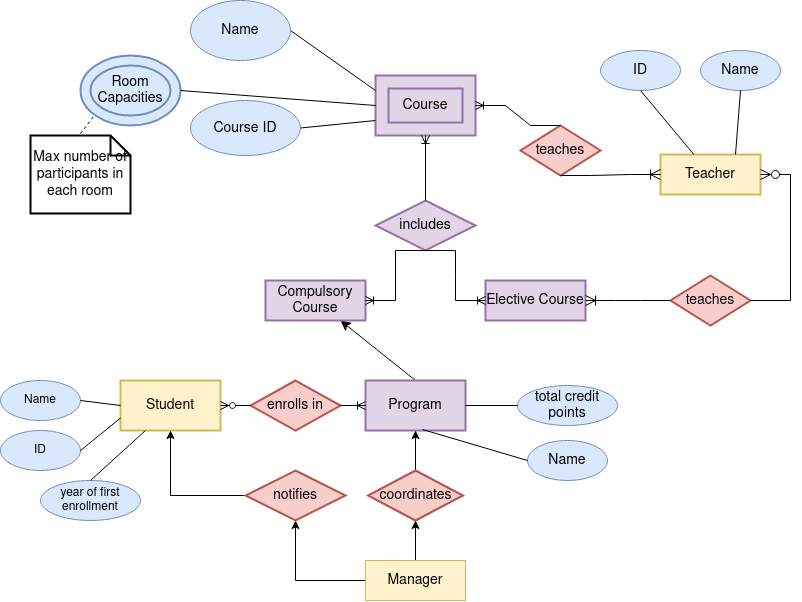

The diagram above was exported from draw.io. Its source (the exported page's mxGraphModel, read from the mxfile embedded in the PNG):
<mxGraphModel dx="1144" dy="1000" grid="1" gridSize="10" guides="1" tooltips="1" connect="1" arrows="1" fold="1" page="1" pageScale="1" pageWidth="850" pageHeight="1100" background="#ffffff" math="0" shadow="0">
  <root>
    <mxCell id="0" />
    <mxCell id="1" parent="0" />
    <mxCell id="2" value="Student" style="strokeWidth=2;whiteSpace=wrap;html=1;align=center;fontSize=14;fillColor=#fff2cc;strokeColor=#d6b656;" parent="1" vertex="1">
      <mxGeometry x="140" y="560" width="100" height="50" as="geometry" />
    </mxCell>
    <mxCell id="3" value="Name" style="ellipse;whiteSpace=wrap;html=1;fillColor=#dae8fc;strokeColor=#6c8ebf;" parent="1" vertex="1">
      <mxGeometry x="20" y="560" width="80" height="40" as="geometry" />
    </mxCell>
    <mxCell id="8ONyKWv_F3S12iE0pAfE-61" style="edgeStyle=none;curved=1;rounded=0;orthogonalLoop=1;jettySize=auto;html=1;exitX=0.5;exitY=0;exitDx=0;exitDy=0;fontSize=12;startSize=8;endSize=8;" edge="1" parent="1" source="12" target="TSYcToHzSH-eNLueg0z_-99">
      <mxGeometry relative="1" as="geometry" />
    </mxCell>
    <mxCell id="12" value="Program" style="strokeWidth=2;whiteSpace=wrap;html=1;align=center;fontSize=14;fillColor=#e1d5e7;strokeColor=#9673a6;" parent="1" vertex="1">
      <mxGeometry x="385" y="560" width="100" height="50" as="geometry" />
    </mxCell>
    <mxCell id="13" value="Course" style="shape=ext;strokeWidth=2;margin=10;double=1;whiteSpace=wrap;html=1;align=center;fontSize=14;fillColor=#e1d5e7;strokeColor=#9673a6;" parent="1" vertex="1">
      <mxGeometry x="395" y="255" width="100" height="60" as="geometry" />
    </mxCell>
    <mxCell id="16" value="includes" style="shape=rhombus;strokeWidth=2;fontSize=17;perimeter=rhombusPerimeter;whiteSpace=wrap;html=1;align=center;fontSize=14;fillColor=#e1d5e7;strokeColor=#9673a6;" parent="1" vertex="1">
      <mxGeometry x="395" y="380" width="100" height="50" as="geometry" />
    </mxCell>
    <mxCell id="20" value="&lt;font style=&quot;font-size: 14px;&quot;&gt;Name&lt;/font&gt;" style="ellipse;whiteSpace=wrap;html=1;fillColor=#dae8fc;strokeColor=#6c8ebf;" parent="1" vertex="1">
      <mxGeometry x="547" y="620" width="80" height="40" as="geometry" />
    </mxCell>
    <mxCell id="21" value="enrolls in" style="shape=rhombus;strokeWidth=2;fontSize=17;perimeter=rhombusPerimeter;whiteSpace=wrap;html=1;align=center;fontSize=14;fillColor=#f8cecc;strokeColor=#b85450;" parent="1" vertex="1">
      <mxGeometry x="270" y="560" width="90" height="50" as="geometry" />
    </mxCell>
    <mxCell id="29" value="" style="endArrow=none;html=1;entryX=1;entryY=0.5;exitX=0;exitY=0.25;entryDx=0;entryDy=0;" parent="1" source="13" target="lSs8J4Uhb09Pi8-9KCzp-56" edge="1">
      <mxGeometry width="50" height="50" relative="1" as="geometry">
        <mxPoint x="190" y="340" as="sourcePoint" />
        <mxPoint x="330" y="220" as="targetPoint" />
      </mxGeometry>
    </mxCell>
    <mxCell id="30" value="" style="endArrow=none;html=1;exitX=1;exitY=0.5;entryX=0;entryY=0.75;exitDx=0;exitDy=0;" parent="1" source="lSs8J4Uhb09Pi8-9KCzp-57" target="13" edge="1">
      <mxGeometry width="50" height="50" relative="1" as="geometry">
        <mxPoint x="330" y="305" as="sourcePoint" />
        <mxPoint x="360" y="320" as="targetPoint" />
      </mxGeometry>
    </mxCell>
    <mxCell id="31" value="Room Capacities" style="ellipse;shape=doubleEllipse;margin=10;strokeWidth=2;fontSize=14;whiteSpace=wrap;html=1;align=center;fillColor=#dae8fc;strokeColor=#6c8ebf;" parent="1" vertex="1">
      <mxGeometry x="100" y="235" width="100" height="70" as="geometry" />
    </mxCell>
    <mxCell id="32" value="" style="endArrow=none;html=1;entryX=1;entryY=0.5;exitX=0;exitY=0.5;" parent="1" source="13" target="31" edge="1">
      <mxGeometry width="50" height="50" relative="1" as="geometry">
        <mxPoint x="310" y="270" as="sourcePoint" />
        <mxPoint x="240" y="260" as="targetPoint" />
      </mxGeometry>
    </mxCell>
    <mxCell id="33" value="Max number of participants in each room" style="shape=note;strokeWidth=2;fontSize=14;size=20;whiteSpace=wrap;html=1;" parent="1" vertex="1">
      <mxGeometry x="50" y="315" width="100" height="78" as="geometry" />
    </mxCell>
    <mxCell id="34" value="" style="endArrow=none;dashed=1;html=1;exitX=0.5;exitY=0;entryX=0;entryY=1;" parent="1" target="31" edge="1">
      <mxGeometry width="50" height="50" relative="1" as="geometry">
        <mxPoint x="100" y="313" as="sourcePoint" />
        <mxPoint x="180" y="210" as="targetPoint" />
      </mxGeometry>
    </mxCell>
    <mxCell id="35" value="" style="endArrow=none;html=1;entryX=1;entryY=0.5;exitX=0;exitY=0.5;" parent="1" source="2" target="3" edge="1">
      <mxGeometry width="50" height="50" relative="1" as="geometry">
        <mxPoint x="280" y="620" as="sourcePoint" />
        <mxPoint x="80" y="640" as="targetPoint" />
      </mxGeometry>
    </mxCell>
    <mxCell id="36" value="ID" style="ellipse;whiteSpace=wrap;html=1;fillColor=#dae8fc;strokeColor=#6c8ebf;" parent="1" vertex="1">
      <mxGeometry x="20" y="610" width="80" height="40" as="geometry" />
    </mxCell>
    <mxCell id="37" value="" style="endArrow=none;html=1;exitX=0;exitY=0.75;entryX=1;entryY=0.5;" parent="1" source="2" target="36" edge="1">
      <mxGeometry width="50" height="50" relative="1" as="geometry">
        <mxPoint x="140" y="585" as="sourcePoint" />
        <mxPoint x="130" y="630" as="targetPoint" />
      </mxGeometry>
    </mxCell>
    <mxCell id="44" value="" style="endArrow=none;html=1;entryX=0.57;entryY=0.98;entryPerimeter=0;exitX=0;exitY=0.5;exitDx=0;exitDy=0;" parent="1" source="20" target="12" edge="1">
      <mxGeometry width="50" height="50" relative="1" as="geometry">
        <mxPoint x="450" y="830" as="sourcePoint" />
        <mxPoint x="500" y="780" as="targetPoint" />
      </mxGeometry>
    </mxCell>
    <mxCell id="50" value="" style="edgeStyle=entityRelationEdgeStyle;fontSize=12;html=1;endArrow=none;startArrow=ERzeroToMany;exitX=1;exitY=0.5;entryX=0;entryY=0.5;endFill=0;startFill=1;" parent="1" source="2" target="21" edge="1">
      <mxGeometry width="100" height="100" relative="1" as="geometry">
        <mxPoint x="230" y="730" as="sourcePoint" />
        <mxPoint x="330" y="630" as="targetPoint" />
      </mxGeometry>
    </mxCell>
    <mxCell id="52" value="" style="edgeStyle=entityRelationEdgeStyle;fontSize=12;html=1;endArrow=ERoneToMany;entryX=0;entryY=0.5;exitX=1;exitY=0.5;endFill=0;" parent="1" source="21" target="12" edge="1">
      <mxGeometry width="100" height="100" relative="1" as="geometry">
        <mxPoint x="260" y="620" as="sourcePoint" />
        <mxPoint x="360" y="520" as="targetPoint" />
      </mxGeometry>
    </mxCell>
    <mxCell id="55" value="" style="fontSize=12;html=1;endArrow=ERoneToMany;entryX=0.5;entryY=1;exitX=0.5;exitY=0;" parent="1" source="16" target="13" edge="1">
      <mxGeometry width="100" height="100" relative="1" as="geometry">
        <mxPoint x="530" y="430" as="sourcePoint" />
        <mxPoint x="630" y="330" as="targetPoint" />
      </mxGeometry>
    </mxCell>
    <mxCell id="lSs8J4Uhb09Pi8-9KCzp-56" value="Name" style="ellipse;whiteSpace=wrap;html=1;fillColor=#dae8fc;strokeColor=#6c8ebf;fontSize=14;" parent="1" vertex="1">
      <mxGeometry x="210" y="180" width="100" height="60" as="geometry" />
    </mxCell>
    <mxCell id="lSs8J4Uhb09Pi8-9KCzp-57" value="Course ID" style="ellipse;whiteSpace=wrap;html=1;fillColor=#dae8fc;strokeColor=#6c8ebf;fontSize=14;" parent="1" vertex="1">
      <mxGeometry x="210" y="280" width="110" height="55" as="geometry" />
    </mxCell>
    <mxCell id="TSYcToHzSH-eNLueg0z_-56" value="year of first enrollment" style="ellipse;whiteSpace=wrap;html=1;align=center;fillColor=#dae8fc;strokeColor=#6c8ebf;" parent="1" vertex="1">
      <mxGeometry x="60" y="660" width="100" height="40" as="geometry" />
    </mxCell>
    <mxCell id="TSYcToHzSH-eNLueg0z_-57" value="&lt;font style=&quot;font-size: 14px;&quot;&gt;total credit points&lt;/font&gt;" style="ellipse;whiteSpace=wrap;html=1;align=center;fillColor=#dae8fc;strokeColor=#6c8ebf;" parent="1" vertex="1">
      <mxGeometry x="537" y="565" width="100" height="40" as="geometry" />
    </mxCell>
    <mxCell id="TSYcToHzSH-eNLueg0z_-60" value="" style="line;strokeWidth=1;rotatable=0;dashed=0;labelPosition=right;align=left;verticalAlign=middle;spacingTop=0;spacingLeft=6;points=[];portConstraint=eastwest;" parent="1" vertex="1">
      <mxGeometry x="485" y="580" width="52" height="10" as="geometry" />
    </mxCell>
    <mxCell id="TSYcToHzSH-eNLueg0z_-71" value="" style="endArrow=none;html=1;exitX=0.25;exitY=1;entryX=0.5;entryY=0;exitDx=0;exitDy=0;entryDx=0;entryDy=0;" parent="1" source="2" target="TSYcToHzSH-eNLueg0z_-56" edge="1">
      <mxGeometry width="50" height="50" relative="1" as="geometry">
        <mxPoint x="207" y="630" as="sourcePoint" />
        <mxPoint x="167" y="662" as="targetPoint" />
      </mxGeometry>
    </mxCell>
    <mxCell id="TSYcToHzSH-eNLueg0z_-73" value="Teacher" style="whiteSpace=wrap;html=1;align=center;fillColor=#fff2cc;strokeColor=#d6b656;fontStyle=0;fontSize=14;strokeWidth=2;" parent="1" vertex="1">
      <mxGeometry x="680" y="334" width="100" height="40" as="geometry" />
    </mxCell>
    <mxCell id="TSYcToHzSH-eNLueg0z_-74" value="&lt;font style=&quot;font-size: 14px;&quot;&gt;Name&lt;/font&gt;" style="ellipse;whiteSpace=wrap;html=1;fillColor=#dae8fc;strokeColor=#6c8ebf;" parent="1" vertex="1">
      <mxGeometry x="720" y="230" width="80" height="40" as="geometry" />
    </mxCell>
    <mxCell id="TSYcToHzSH-eNLueg0z_-75" value="&lt;font style=&quot;font-size: 14px;&quot;&gt;ID&lt;/font&gt;" style="ellipse;whiteSpace=wrap;html=1;fillColor=#dae8fc;strokeColor=#6c8ebf;" parent="1" vertex="1">
      <mxGeometry x="620" y="230" width="80" height="40" as="geometry" />
    </mxCell>
    <mxCell id="TSYcToHzSH-eNLueg0z_-81" value="" style="endArrow=none;html=1;rounded=0;exitX=0.5;exitY=1;exitDx=0;exitDy=0;" parent="1" source="TSYcToHzSH-eNLueg0z_-75" target="TSYcToHzSH-eNLueg0z_-73" edge="1">
      <mxGeometry width="50" height="50" relative="1" as="geometry">
        <mxPoint x="487" y="100" as="sourcePoint" />
        <mxPoint x="480" y="130" as="targetPoint" />
      </mxGeometry>
    </mxCell>
    <mxCell id="TSYcToHzSH-eNLueg0z_-82" value="" style="endArrow=none;html=1;rounded=0;entryX=0.75;entryY=0;entryDx=0;entryDy=0;exitX=0.5;exitY=1;exitDx=0;exitDy=0;" parent="1" source="TSYcToHzSH-eNLueg0z_-74" target="TSYcToHzSH-eNLueg0z_-73" edge="1">
      <mxGeometry width="50" height="50" relative="1" as="geometry">
        <mxPoint x="587" y="100" as="sourcePoint" />
        <mxPoint x="580" y="130" as="targetPoint" />
      </mxGeometry>
    </mxCell>
    <mxCell id="TSYcToHzSH-eNLueg0z_-83" value="&lt;font style=&quot;font-size: 14px;&quot;&gt;teaches&lt;/font&gt;" style="shape=rhombus;perimeter=rhombusPerimeter;whiteSpace=wrap;html=1;align=center;fillColor=#f8cecc;strokeColor=#b85450;strokeWidth=2;" parent="1" vertex="1">
      <mxGeometry x="540" y="305" width="80" height="50" as="geometry" />
    </mxCell>
    <mxCell id="TSYcToHzSH-eNLueg0z_-85" value="" style="edgeStyle=entityRelationEdgeStyle;fontSize=12;html=1;endArrow=ERoneToMany;rounded=0;exitX=0.5;exitY=0;exitDx=0;exitDy=0;" parent="1" source="TSYcToHzSH-eNLueg0z_-83" target="13" edge="1">
      <mxGeometry width="100" height="100" relative="1" as="geometry">
        <mxPoint x="440" y="260" as="sourcePoint" />
        <mxPoint x="540" y="160" as="targetPoint" />
      </mxGeometry>
    </mxCell>
    <mxCell id="TSYcToHzSH-eNLueg0z_-98" style="edgeStyle=orthogonalEdgeStyle;rounded=0;orthogonalLoop=1;jettySize=auto;html=1;" parent="1" source="TSYcToHzSH-eNLueg0z_-89" target="2" edge="1">
      <mxGeometry relative="1" as="geometry" />
    </mxCell>
    <mxCell id="TSYcToHzSH-eNLueg0z_-89" value="&lt;font style=&quot;font-size: 14px;&quot;&gt;notifies&lt;/font&gt;" style="shape=rhombus;perimeter=rhombusPerimeter;whiteSpace=wrap;html=1;align=center;fillColor=#f8cecc;strokeColor=#b85450;rounded=0;shadow=0;strokeWidth=2;" parent="1" vertex="1">
      <mxGeometry x="265" y="650" width="100" height="50" as="geometry" />
    </mxCell>
    <mxCell id="TSYcToHzSH-eNLueg0z_-96" style="edgeStyle=orthogonalEdgeStyle;rounded=0;orthogonalLoop=1;jettySize=auto;html=1;exitX=0.5;exitY=0;exitDx=0;exitDy=0;entryX=0.5;entryY=1;entryDx=0;entryDy=0;" parent="1" source="TSYcToHzSH-eNLueg0z_-90" target="12" edge="1">
      <mxGeometry relative="1" as="geometry" />
    </mxCell>
    <mxCell id="TSYcToHzSH-eNLueg0z_-90" value="&lt;font style=&quot;font-size: 14px;&quot;&gt;coordinates&lt;/font&gt;" style="shape=rhombus;perimeter=rhombusPerimeter;whiteSpace=wrap;html=1;align=center;fillColor=#f8cecc;strokeColor=#b85450;strokeWidth=2;" parent="1" vertex="1">
      <mxGeometry x="387.5" y="650" width="95" height="50" as="geometry" />
    </mxCell>
    <mxCell id="TSYcToHzSH-eNLueg0z_-95" style="edgeStyle=orthogonalEdgeStyle;rounded=0;orthogonalLoop=1;jettySize=auto;html=1;entryX=0.5;entryY=1;entryDx=0;entryDy=0;" parent="1" source="TSYcToHzSH-eNLueg0z_-91" target="TSYcToHzSH-eNLueg0z_-90" edge="1">
      <mxGeometry relative="1" as="geometry" />
    </mxCell>
    <mxCell id="TSYcToHzSH-eNLueg0z_-97" style="edgeStyle=orthogonalEdgeStyle;rounded=0;orthogonalLoop=1;jettySize=auto;html=1;exitX=0;exitY=0.5;exitDx=0;exitDy=0;entryX=0.5;entryY=1;entryDx=0;entryDy=0;" parent="1" source="TSYcToHzSH-eNLueg0z_-91" target="TSYcToHzSH-eNLueg0z_-89" edge="1">
      <mxGeometry relative="1" as="geometry" />
    </mxCell>
    <mxCell id="TSYcToHzSH-eNLueg0z_-91" value="&lt;font style=&quot;font-size: 14px;&quot;&gt;Manager&lt;/font&gt;" style="whiteSpace=wrap;html=1;align=center;fillColor=#fff2cc;strokeColor=#d6b656;" parent="1" vertex="1">
      <mxGeometry x="385" y="740" width="100" height="40" as="geometry" />
    </mxCell>
    <mxCell id="TSYcToHzSH-eNLueg0z_-99" value="&lt;font style=&quot;font-size: 14px;&quot;&gt;Compulsory Course&lt;/font&gt;" style="whiteSpace=wrap;html=1;align=center;fillColor=#e1d5e7;strokeColor=#9673a6;strokeWidth=2;" parent="1" vertex="1">
      <mxGeometry x="285" y="460" width="100" height="40" as="geometry" />
    </mxCell>
    <mxCell id="TSYcToHzSH-eNLueg0z_-100" value="&lt;font style=&quot;font-size: 14px;&quot;&gt;Elective Course&lt;/font&gt;" style="whiteSpace=wrap;html=1;align=center;fillColor=#e1d5e7;strokeColor=#9673a6;strokeWidth=2;" parent="1" vertex="1">
      <mxGeometry x="505" y="460" width="100" height="40" as="geometry" />
    </mxCell>
    <mxCell id="TSYcToHzSH-eNLueg0z_-101" value="" style="edgeStyle=entityRelationEdgeStyle;fontSize=12;html=1;endArrow=ERoneToMany;rounded=0;exitX=0.5;exitY=1;exitDx=0;exitDy=0;" parent="1" source="16" target="TSYcToHzSH-eNLueg0z_-100" edge="1">
      <mxGeometry width="100" height="100" relative="1" as="geometry">
        <mxPoint x="310" y="440" as="sourcePoint" />
        <mxPoint x="410" y="340" as="targetPoint" />
        <Array as="points">
          <mxPoint x="500" y="440" />
          <mxPoint x="500" y="430" />
        </Array>
      </mxGeometry>
    </mxCell>
    <mxCell id="TSYcToHzSH-eNLueg0z_-105" value="" style="edgeStyle=entityRelationEdgeStyle;fontSize=12;html=1;endArrow=ERoneToMany;rounded=0;exitX=0.5;exitY=1;exitDx=0;exitDy=0;" parent="1" source="16" target="TSYcToHzSH-eNLueg0z_-99" edge="1">
      <mxGeometry width="100" height="100" relative="1" as="geometry">
        <mxPoint x="310" y="440" as="sourcePoint" />
        <mxPoint x="410" y="340" as="targetPoint" />
      </mxGeometry>
    </mxCell>
    <mxCell id="8ONyKWv_F3S12iE0pAfE-57" value="&lt;font style=&quot;font-size: 14px;&quot;&gt;teaches&lt;/font&gt;" style="shape=rhombus;perimeter=rhombusPerimeter;whiteSpace=wrap;html=1;align=center;fillColor=#f8cecc;strokeColor=#b85450;strokeWidth=2;" vertex="1" parent="1">
      <mxGeometry x="690" y="455" width="80" height="50" as="geometry" />
    </mxCell>
    <mxCell id="8ONyKWv_F3S12iE0pAfE-58" value="" style="edgeStyle=entityRelationEdgeStyle;fontSize=12;html=1;endArrow=ERzeroToMany;endFill=1;rounded=0;startSize=8;endSize=8;curved=0;strokeColor=default;" edge="1" parent="1" source="8ONyKWv_F3S12iE0pAfE-57" target="TSYcToHzSH-eNLueg0z_-73">
      <mxGeometry width="100" height="100" relative="1" as="geometry">
        <mxPoint x="270" y="480" as="sourcePoint" />
        <mxPoint x="370" y="380" as="targetPoint" />
        <Array as="points">
          <mxPoint x="670" y="310" />
        </Array>
      </mxGeometry>
    </mxCell>
    <mxCell id="8ONyKWv_F3S12iE0pAfE-59" value="" style="edgeStyle=entityRelationEdgeStyle;fontSize=12;html=1;endArrow=ERoneToMany;rounded=0;startSize=8;endSize=8;curved=0;exitX=0;exitY=0.5;exitDx=0;exitDy=0;" edge="1" parent="1" source="8ONyKWv_F3S12iE0pAfE-57" target="TSYcToHzSH-eNLueg0z_-100">
      <mxGeometry width="100" height="100" relative="1" as="geometry">
        <mxPoint x="270" y="480" as="sourcePoint" />
        <mxPoint x="370" y="380" as="targetPoint" />
      </mxGeometry>
    </mxCell>
    <mxCell id="8ONyKWv_F3S12iE0pAfE-60" value="" style="edgeStyle=entityRelationEdgeStyle;fontSize=12;html=1;endArrow=ERoneToMany;rounded=0;startSize=8;endSize=8;curved=0;exitX=0.5;exitY=1;exitDx=0;exitDy=0;" edge="1" parent="1" source="TSYcToHzSH-eNLueg0z_-83" target="TSYcToHzSH-eNLueg0z_-73">
      <mxGeometry width="100" height="100" relative="1" as="geometry">
        <mxPoint x="300" y="460" as="sourcePoint" />
        <mxPoint x="400" y="360" as="targetPoint" />
      </mxGeometry>
    </mxCell>
    <mxCell id="8ONyKWv_F3S12iE0pAfE-62" style="edgeStyle=none;curved=1;rounded=0;orthogonalLoop=1;jettySize=auto;html=1;exitX=0.5;exitY=1;exitDx=0;exitDy=0;fontSize=12;startSize=8;endSize=8;" edge="1" parent="1" source="TSYcToHzSH-eNLueg0z_-74" target="TSYcToHzSH-eNLueg0z_-74">
      <mxGeometry relative="1" as="geometry" />
    </mxCell>
  </root>
</mxGraphModel>